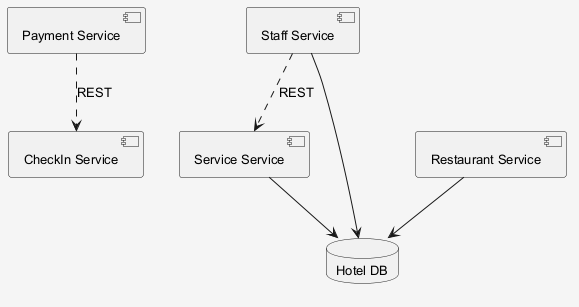

The diagram above was rendered by PlantUML. Its source (embedded in the PNG):
@startuml
skinparam shadowing false
skinparam backgroundColor #F5F5F5
skinparam defaultFontSize 13
component "CheckIn Service" as C_CheckInService
component "Staff Service" as C_StaffService
component "Restaurant Service" as C_RestaurantService
component "Payment Service" as C_PaymentService
component "Service Service" as C_ServiceService
database "Hotel DB" as DB_hotel
C_StaffService --> DB_hotel
C_RestaurantService --> DB_hotel
C_ServiceService --> DB_hotel
C_StaffService ..> C_ServiceService : REST
C_PaymentService ..> C_CheckInService : REST
@enduml